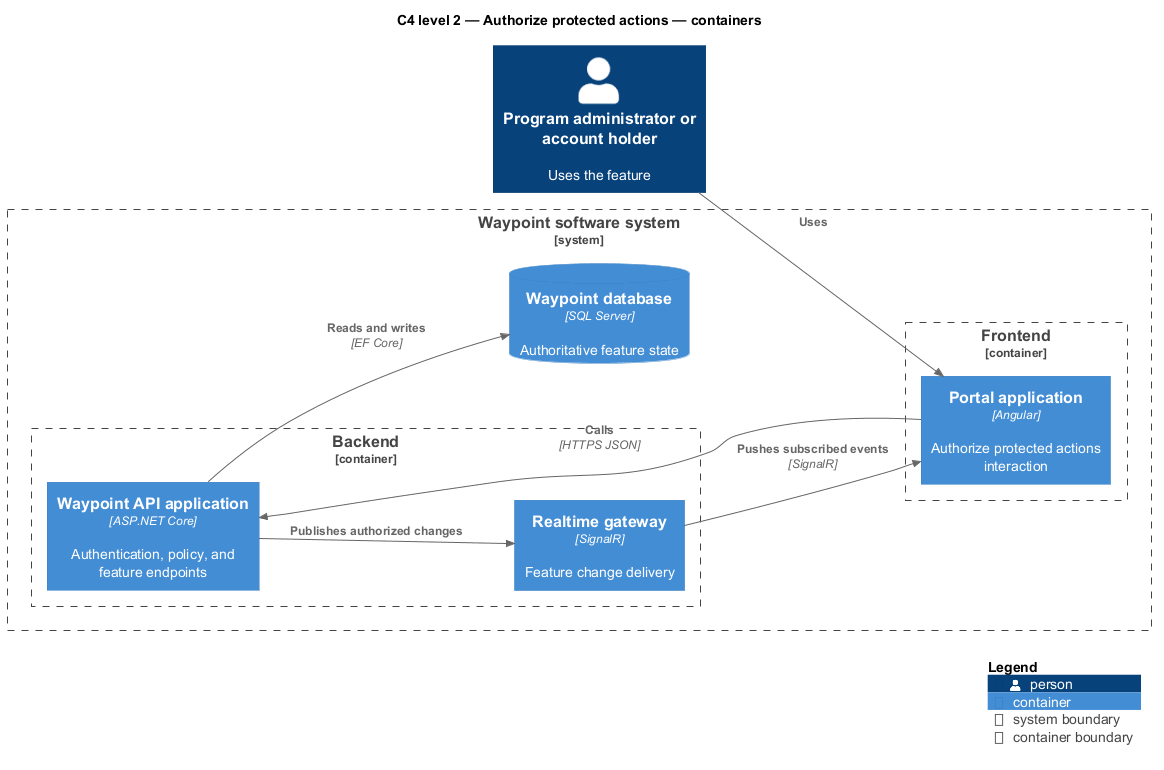

The diagram above was rendered by PlantUML. Its source (embedded in the PNG):
@startuml
!include <C4/C4_Component>
LAYOUT_LEFT_RIGHT()
title C4 level 2 — Authorize protected actions — containers
Person(primary, "Program administrator or account holder", "Uses the feature")
System_Boundary(waypoint, "Waypoint software system") {
  Container_Boundary(frontend, "Frontend") {
    Container(app1, "Portal application", "Angular", "Authorize protected actions interaction")
  }
  Container_Boundary(backend, "Backend") {
    Container(api, "Waypoint API application", "ASP.NET Core", "Authentication, policy, and feature endpoints")
    Container(realtime, "Realtime gateway", "SignalR", "Feature change delivery")
  }
  ContainerDb(db, "Waypoint database", "SQL Server", "Authoritative feature state")
}
Rel(primary, app1, "Uses")
Rel(app1, api, "Calls", "HTTPS JSON")
Rel(api, db, "Reads and writes", "EF Core")
Rel(api, realtime, "Publishes authorized changes")
Rel(realtime, app1, "Pushes subscribed events", "SignalR")
SHOW_LEGEND()
@enduml